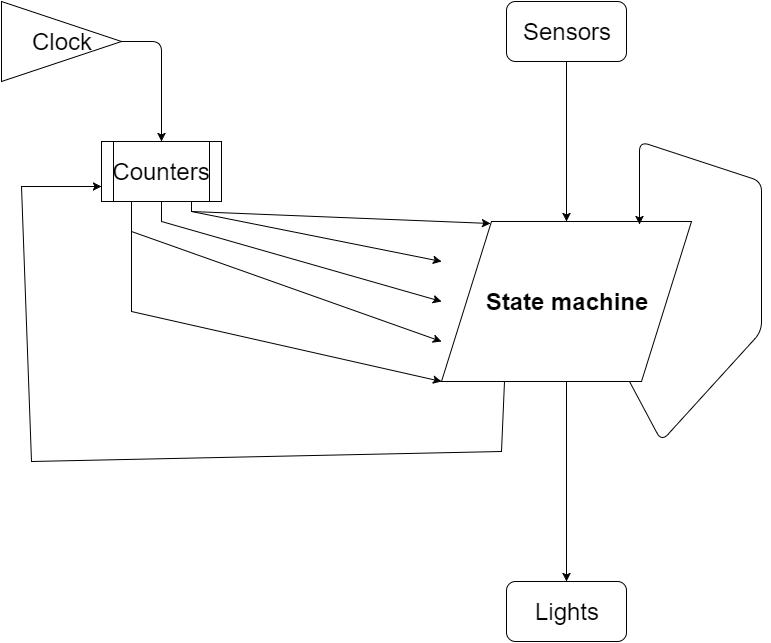

The diagram above was exported from draw.io. Its source (the exported page's mxGraphModel, read from the mxfile embedded in the PNG):
<mxGraphModel dx="1434" dy="780" grid="1" gridSize="10" guides="1" tooltips="1" connect="1" arrows="1" fold="1" page="1" pageScale="1" pageWidth="826" pageHeight="1169" background="#ffffff" math="0" shadow="0">
  <root>
    <mxCell id="0" />
    <mxCell id="1" parent="0" />
    <mxCell id="2a47439be1ccde31-17" style="edgeStyle=none;rounded=0;html=1;exitX=0.25;exitY=1;entryX=0;entryY=0.75;jettySize=auto;orthogonalLoop=1;" edge="1" parent="1" source="2a47439be1ccde31-1" target="2a47439be1ccde31-6">
      <mxGeometry relative="1" as="geometry">
        <Array as="points">
          <mxPoint x="520" y="560" />
          <mxPoint x="50" y="570" />
          <mxPoint x="40" y="295" />
        </Array>
      </mxGeometry>
    </mxCell>
    <mxCell id="2a47439be1ccde31-21" style="edgeStyle=none;rounded=0;html=1;exitX=0.5;exitY=1;entryX=0.5;entryY=0;jettySize=auto;orthogonalLoop=1;" edge="1" parent="1" source="2a47439be1ccde31-1" target="2a47439be1ccde31-20">
      <mxGeometry relative="1" as="geometry" />
    </mxCell>
    <mxCell id="2a47439be1ccde31-1" value="&lt;font style=&quot;font-size: 24px&quot;&gt;&lt;b&gt;State machine&lt;/b&gt;&lt;/font&gt;" style="shape=parallelogram;whiteSpace=wrap;html=1;" vertex="1" parent="1">
      <mxGeometry x="460" y="330" width="250" height="160" as="geometry" />
    </mxCell>
    <mxCell id="2a47439be1ccde31-4" value="&lt;font style=&quot;font-size: 24px&quot;&gt;Clock&lt;/font&gt;" style="triangle;whiteSpace=wrap;html=1;" vertex="1" parent="1">
      <mxGeometry x="20" y="110" width="120" height="80" as="geometry" />
    </mxCell>
    <mxCell id="2a47439be1ccde31-9" style="edgeStyle=none;rounded=0;html=1;exitX=0.25;exitY=1;entryX=0;entryY=0.75;jettySize=auto;orthogonalLoop=1;" edge="1" parent="1" source="2a47439be1ccde31-6" target="2a47439be1ccde31-1">
      <mxGeometry relative="1" as="geometry">
        <Array as="points">
          <mxPoint x="150" y="340" />
        </Array>
      </mxGeometry>
    </mxCell>
    <mxCell id="2a47439be1ccde31-10" style="edgeStyle=none;rounded=0;html=1;exitX=0.5;exitY=1;entryX=0;entryY=0.5;jettySize=auto;orthogonalLoop=1;" edge="1" parent="1" source="2a47439be1ccde31-6" target="2a47439be1ccde31-1">
      <mxGeometry relative="1" as="geometry">
        <Array as="points">
          <mxPoint x="180" y="330" />
        </Array>
      </mxGeometry>
    </mxCell>
    <mxCell id="2a47439be1ccde31-11" style="edgeStyle=none;rounded=0;html=1;exitX=0.25;exitY=1;entryX=0;entryY=1;entryPerimeter=0;jettySize=auto;orthogonalLoop=1;" edge="1" parent="1" source="2a47439be1ccde31-6" target="2a47439be1ccde31-1">
      <mxGeometry relative="1" as="geometry">
        <Array as="points">
          <mxPoint x="150" y="420" />
        </Array>
      </mxGeometry>
    </mxCell>
    <mxCell id="2a47439be1ccde31-12" style="edgeStyle=none;rounded=0;html=1;exitX=0.75;exitY=1;entryX=0;entryY=0.25;jettySize=auto;orthogonalLoop=1;" edge="1" parent="1" source="2a47439be1ccde31-6" target="2a47439be1ccde31-1">
      <mxGeometry relative="1" as="geometry">
        <Array as="points">
          <mxPoint x="210" y="320" />
        </Array>
      </mxGeometry>
    </mxCell>
    <mxCell id="2a47439be1ccde31-13" style="edgeStyle=none;rounded=0;html=1;exitX=0.75;exitY=1;entryX=0.196;entryY=0.013;entryPerimeter=0;jettySize=auto;orthogonalLoop=1;" edge="1" parent="1" source="2a47439be1ccde31-6" target="2a47439be1ccde31-1">
      <mxGeometry relative="1" as="geometry">
        <Array as="points">
          <mxPoint x="210" y="320" />
        </Array>
      </mxGeometry>
    </mxCell>
    <mxCell id="2a47439be1ccde31-6" value="&lt;font style=&quot;font-size: 24px&quot;&gt;Counters&lt;/font&gt;" style="shape=process;whiteSpace=wrap;html=1;" vertex="1" parent="1">
      <mxGeometry x="120" y="250" width="120" height="60" as="geometry" />
    </mxCell>
    <mxCell id="2a47439be1ccde31-7" value="" style="endArrow=classic;html=1;entryX=0.5;entryY=0;exitX=1;exitY=0.5;" edge="1" parent="1" source="2a47439be1ccde31-4" target="2a47439be1ccde31-6">
      <mxGeometry width="50" height="50" relative="1" as="geometry">
        <mxPoint x="10" y="60" as="sourcePoint" />
        <mxPoint x="60" y="10" as="targetPoint" />
        <Array as="points">
          <mxPoint x="180" y="150" />
        </Array>
      </mxGeometry>
    </mxCell>
    <mxCell id="2a47439be1ccde31-15" value="" style="endArrow=classic;html=1;entryX=0.792;entryY=0.019;entryPerimeter=0;exitX=0.75;exitY=1;" edge="1" parent="1" source="2a47439be1ccde31-1" target="2a47439be1ccde31-1">
      <mxGeometry width="50" height="50" relative="1" as="geometry">
        <mxPoint x="10" y="60" as="sourcePoint" />
        <mxPoint x="60" y="10" as="targetPoint" />
        <Array as="points">
          <mxPoint x="680" y="550" />
          <mxPoint x="780" y="440" />
          <mxPoint x="780" y="290" />
          <mxPoint x="658" y="250" />
        </Array>
      </mxGeometry>
    </mxCell>
    <mxCell id="2a47439be1ccde31-19" style="edgeStyle=none;rounded=0;html=1;exitX=0.5;exitY=1;entryX=0.5;entryY=0;jettySize=auto;orthogonalLoop=1;" edge="1" parent="1" source="2a47439be1ccde31-18" target="2a47439be1ccde31-1">
      <mxGeometry relative="1" as="geometry" />
    </mxCell>
    <mxCell id="2a47439be1ccde31-18" value="&lt;font style=&quot;font-size: 24px&quot;&gt;Sensors&lt;/font&gt;" style="rounded=1;whiteSpace=wrap;html=1;" vertex="1" parent="1">
      <mxGeometry x="525" y="110" width="120" height="60" as="geometry" />
    </mxCell>
    <mxCell id="2a47439be1ccde31-20" value="&lt;font style=&quot;font-size: 24px&quot;&gt;Lights&lt;/font&gt;" style="rounded=1;whiteSpace=wrap;html=1;" vertex="1" parent="1">
      <mxGeometry x="525" y="690" width="120" height="60" as="geometry" />
    </mxCell>
  </root>
</mxGraphModel>